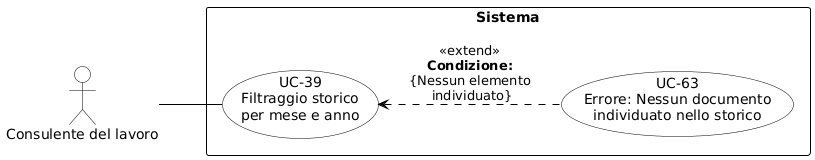

The diagram above was rendered by PlantUML. Its source (embedded in the PNG):
@startuml
skinparam shadowing false
skinparam defaultFontName Arial
left to right direction

skinparam usecase {
    BackgroundColor white
    BorderColor black
    ArrowColor black
}
skinparam actor {
    BackgroundColor white
    BorderColor black
}
skinparam rectangle {
    BorderColor black
    FontStyle bold
}

actor "Consulente del lavoro" as cdl

rectangle "Sistema" {
    usecase "UC-39\nFiltraggio storico\nper mese e anno" as UC39
    usecase "UC-63\nErrore: Nessun documento\nindividuato nello storico" as UC63

    UC63 .up.> UC39 : «extend»\n<b>Condizione:</b>\n{Nessun elemento\n individuato}
}

cdl -- UC39
@endl